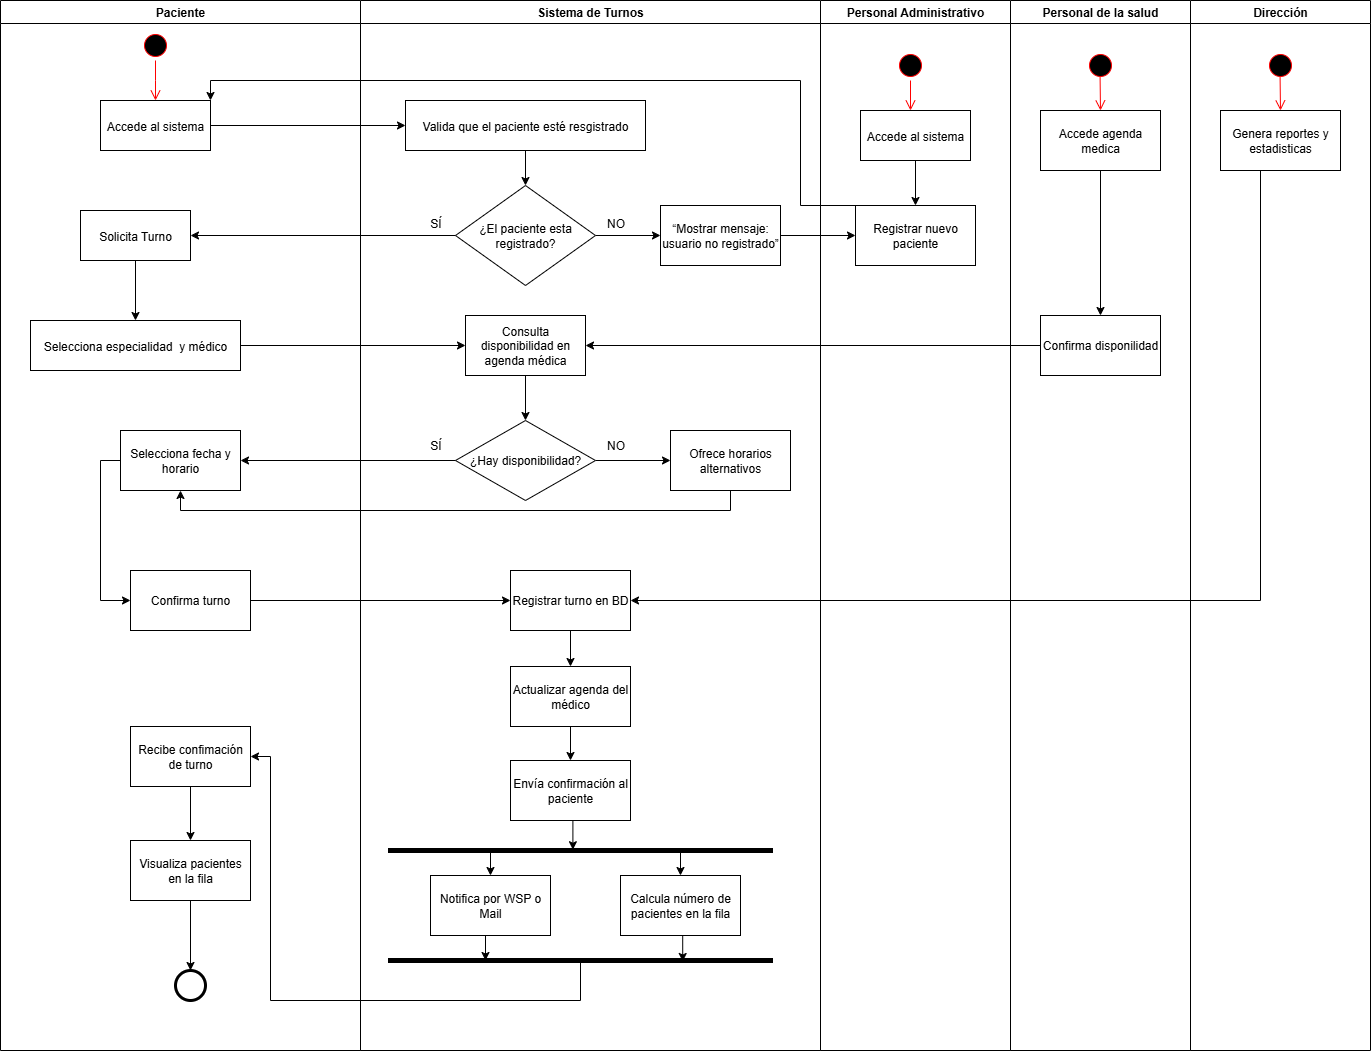

The diagram above was exported from draw.io. Its source (the exported page's mxGraphModel, read from the mxfile embedded in the PNG):
<mxGraphModel dx="1244" dy="707" grid="1" gridSize="10" guides="1" tooltips="1" connect="1" arrows="1" fold="1" page="1" pageScale="1" pageWidth="1169" pageHeight="826" background="none" math="0" shadow="0">
  <root>
    <mxCell id="0" />
    <mxCell id="1" parent="0" />
    <mxCell id="2" value="Paciente" style="swimlane;whiteSpace=wrap" parent="1" vertex="1">
      <mxGeometry x="260" y="100" width="360" height="1050" as="geometry" />
    </mxCell>
    <mxCell id="A7-qb0CivV0STc6iM4li-96" style="edgeStyle=orthogonalEdgeStyle;rounded=0;orthogonalLoop=1;jettySize=auto;html=1;exitX=0.5;exitY=1;exitDx=0;exitDy=0;" edge="1" parent="2" source="5">
      <mxGeometry relative="1" as="geometry">
        <mxPoint x="155" y="60" as="targetPoint" />
      </mxGeometry>
    </mxCell>
    <mxCell id="5" value="" style="ellipse;shape=startState;fillColor=#000000;strokeColor=#ff0000;" parent="2" vertex="1">
      <mxGeometry x="140" y="30" width="30" height="30" as="geometry" />
    </mxCell>
    <mxCell id="10" value="Selecciona especialidad  y médico" style="" parent="2" vertex="1">
      <mxGeometry x="30" y="320" width="210" height="50" as="geometry" />
    </mxCell>
    <mxCell id="A7-qb0CivV0STc6iM4li-99" style="edgeStyle=orthogonalEdgeStyle;rounded=0;orthogonalLoop=1;jettySize=auto;html=1;exitX=0;exitY=0.5;exitDx=0;exitDy=0;entryX=0;entryY=0.5;entryDx=0;entryDy=0;" edge="1" parent="2" source="A7-qb0CivV0STc6iM4li-58" target="A7-qb0CivV0STc6iM4li-98">
      <mxGeometry relative="1" as="geometry" />
    </mxCell>
    <mxCell id="A7-qb0CivV0STc6iM4li-58" value="Selecciona fecha y horario" style="whiteSpace=wrap;html=1;" vertex="1" parent="2">
      <mxGeometry x="120" y="430" width="120" height="60" as="geometry" />
    </mxCell>
    <mxCell id="A7-qb0CivV0STc6iM4li-63" value="" style="edgeStyle=orthogonalEdgeStyle;rounded=0;orthogonalLoop=1;jettySize=auto;html=1;" edge="1" parent="2" source="8" target="10">
      <mxGeometry relative="1" as="geometry" />
    </mxCell>
    <mxCell id="8" value="Solicita Turno" style="" parent="2" vertex="1">
      <mxGeometry x="80" y="210" width="110" height="50" as="geometry" />
    </mxCell>
    <mxCell id="A7-qb0CivV0STc6iM4li-102" value="" style="edgeStyle=orthogonalEdgeStyle;rounded=0;orthogonalLoop=1;jettySize=auto;html=1;" edge="1" parent="2" source="A7-qb0CivV0STc6iM4li-94" target="A7-qb0CivV0STc6iM4li-101">
      <mxGeometry relative="1" as="geometry" />
    </mxCell>
    <mxCell id="A7-qb0CivV0STc6iM4li-94" value="Recibe confimación de turno" style="whiteSpace=wrap;html=1;" vertex="1" parent="2">
      <mxGeometry x="130" y="726" width="120" height="60" as="geometry" />
    </mxCell>
    <mxCell id="A7-qb0CivV0STc6iM4li-98" value="Confirma turno" style="whiteSpace=wrap;html=1;" vertex="1" parent="2">
      <mxGeometry x="130" y="570" width="120" height="60" as="geometry" />
    </mxCell>
    <mxCell id="A7-qb0CivV0STc6iM4li-101" value="Visualiza pacientes en la fila" style="whiteSpace=wrap;html=1;" vertex="1" parent="2">
      <mxGeometry x="130" y="840" width="120" height="60" as="geometry" />
    </mxCell>
    <mxCell id="A7-qb0CivV0STc6iM4li-104" value="" style="points=[[0.145,0.145,0],[0.5,0,0],[0.855,0.145,0],[1,0.5,0],[0.855,0.855,0],[0.5,1,0],[0.145,0.855,0],[0,0.5,0]];shape=mxgraph.bpmn.event;html=1;verticalLabelPosition=bottom;labelBackgroundColor=#ffffff;verticalAlign=top;align=center;perimeter=ellipsePerimeter;outlineConnect=0;aspect=fixed;outline=end;symbol=terminate2;" vertex="1" parent="2">
      <mxGeometry x="175" y="970" width="30" height="30" as="geometry" />
    </mxCell>
    <mxCell id="A7-qb0CivV0STc6iM4li-105" style="edgeStyle=orthogonalEdgeStyle;rounded=0;orthogonalLoop=1;jettySize=auto;html=1;exitX=0.5;exitY=1;exitDx=0;exitDy=0;entryX=0.5;entryY=0;entryDx=0;entryDy=0;entryPerimeter=0;" edge="1" parent="2" source="A7-qb0CivV0STc6iM4li-101" target="A7-qb0CivV0STc6iM4li-104">
      <mxGeometry relative="1" as="geometry" />
    </mxCell>
    <mxCell id="3" value="Sistema de Turnos" style="swimlane;whiteSpace=wrap" parent="1" vertex="1">
      <mxGeometry x="620" y="100" width="460" height="1050" as="geometry" />
    </mxCell>
    <mxCell id="7" value="Accede al sistema" style="" parent="3" vertex="1">
      <mxGeometry x="-260" y="100" width="110" height="50" as="geometry" />
    </mxCell>
    <mxCell id="A7-qb0CivV0STc6iM4li-49" style="edgeStyle=orthogonalEdgeStyle;rounded=0;orthogonalLoop=1;jettySize=auto;html=1;entryX=0.5;entryY=0;entryDx=0;entryDy=0;" edge="1" parent="3" source="15" target="A7-qb0CivV0STc6iM4li-45">
      <mxGeometry relative="1" as="geometry" />
    </mxCell>
    <mxCell id="15" value="Valida que el paciente esté resgistrado" style="" parent="3" vertex="1">
      <mxGeometry x="45" y="100" width="240" height="50" as="geometry" />
    </mxCell>
    <mxCell id="A7-qb0CivV0STc6iM4li-135" value="" style="edgeStyle=orthogonalEdgeStyle;rounded=0;orthogonalLoop=1;jettySize=auto;html=1;entryX=0;entryY=0.5;entryDx=0;entryDy=0;" edge="1" parent="3" source="A7-qb0CivV0STc6iM4li-45" target="A7-qb0CivV0STc6iM4li-172">
      <mxGeometry relative="1" as="geometry">
        <mxPoint x="290" y="235" as="targetPoint" />
      </mxGeometry>
    </mxCell>
    <mxCell id="A7-qb0CivV0STc6iM4li-45" value="¿El paciente esta registrado?" style="rhombus;whiteSpace=wrap;html=1;" vertex="1" parent="3">
      <mxGeometry x="95" y="185" width="140" height="100" as="geometry" />
    </mxCell>
    <mxCell id="A7-qb0CivV0STc6iM4li-47" value="SÍ" style="text;html=1;align=center;verticalAlign=middle;resizable=0;points=[];autosize=1;strokeColor=none;fillColor=none;" vertex="1" parent="3">
      <mxGeometry x="60" y="208" width="30" height="30" as="geometry" />
    </mxCell>
    <mxCell id="A7-qb0CivV0STc6iM4li-42" style="edgeStyle=orthogonalEdgeStyle;rounded=0;orthogonalLoop=1;jettySize=auto;html=1;exitX=1;exitY=0.5;exitDx=0;exitDy=0;entryX=0;entryY=0.5;entryDx=0;entryDy=0;" edge="1" parent="3" source="7" target="15">
      <mxGeometry relative="1" as="geometry" />
    </mxCell>
    <mxCell id="A7-qb0CivV0STc6iM4li-57" value="" style="edgeStyle=orthogonalEdgeStyle;rounded=0;orthogonalLoop=1;jettySize=auto;html=1;" edge="1" parent="3" source="A7-qb0CivV0STc6iM4li-54" target="A7-qb0CivV0STc6iM4li-56">
      <mxGeometry relative="1" as="geometry" />
    </mxCell>
    <mxCell id="A7-qb0CivV0STc6iM4li-54" value="Consulta disponibilidad en agenda médica" style="whiteSpace=wrap;html=1;" vertex="1" parent="3">
      <mxGeometry x="105" y="315" width="120" height="60" as="geometry" />
    </mxCell>
    <mxCell id="A7-qb0CivV0STc6iM4li-66" value="" style="edgeStyle=orthogonalEdgeStyle;rounded=0;orthogonalLoop=1;jettySize=auto;html=1;" edge="1" parent="3" source="A7-qb0CivV0STc6iM4li-56" target="A7-qb0CivV0STc6iM4li-65">
      <mxGeometry relative="1" as="geometry" />
    </mxCell>
    <mxCell id="A7-qb0CivV0STc6iM4li-56" value="¿Hay disponibilidad?" style="rhombus;whiteSpace=wrap;html=1;" vertex="1" parent="3">
      <mxGeometry x="95" y="420" width="140" height="80" as="geometry" />
    </mxCell>
    <mxCell id="A7-qb0CivV0STc6iM4li-65" value="Ofrece horarios alternativos" style="whiteSpace=wrap;html=1;" vertex="1" parent="3">
      <mxGeometry x="310" y="430" width="120" height="60" as="geometry" />
    </mxCell>
    <mxCell id="A7-qb0CivV0STc6iM4li-67" value="NO" style="text;html=1;align=center;verticalAlign=middle;resizable=0;points=[];autosize=1;strokeColor=none;fillColor=none;" vertex="1" parent="3">
      <mxGeometry x="235" y="430" width="40" height="30" as="geometry" />
    </mxCell>
    <mxCell id="A7-qb0CivV0STc6iM4li-60" value="SÍ" style="text;html=1;align=center;verticalAlign=middle;resizable=0;points=[];autosize=1;strokeColor=none;fillColor=none;" vertex="1" parent="3">
      <mxGeometry x="60" y="430" width="30" height="30" as="geometry" />
    </mxCell>
    <mxCell id="A7-qb0CivV0STc6iM4li-75" value="" style="edgeStyle=orthogonalEdgeStyle;rounded=0;orthogonalLoop=1;jettySize=auto;html=1;" edge="1" parent="3" source="A7-qb0CivV0STc6iM4li-73" target="A7-qb0CivV0STc6iM4li-74">
      <mxGeometry relative="1" as="geometry" />
    </mxCell>
    <mxCell id="A7-qb0CivV0STc6iM4li-73" value="Registrar turno en BD" style="whiteSpace=wrap;html=1;" vertex="1" parent="3">
      <mxGeometry x="150" y="570" width="120" height="60" as="geometry" />
    </mxCell>
    <mxCell id="A7-qb0CivV0STc6iM4li-77" value="" style="edgeStyle=orthogonalEdgeStyle;rounded=0;orthogonalLoop=1;jettySize=auto;html=1;" edge="1" parent="3" source="A7-qb0CivV0STc6iM4li-74" target="A7-qb0CivV0STc6iM4li-76">
      <mxGeometry relative="1" as="geometry" />
    </mxCell>
    <mxCell id="A7-qb0CivV0STc6iM4li-74" value="Actualizar agenda del médico" style="whiteSpace=wrap;html=1;" vertex="1" parent="3">
      <mxGeometry x="150" y="666" width="120" height="60" as="geometry" />
    </mxCell>
    <mxCell id="A7-qb0CivV0STc6iM4li-76" value="Envía confirmación al paciente" style="whiteSpace=wrap;html=1;" vertex="1" parent="3">
      <mxGeometry x="150" y="760" width="120" height="60" as="geometry" />
    </mxCell>
    <mxCell id="A7-qb0CivV0STc6iM4li-89" style="edgeStyle=orthogonalEdgeStyle;rounded=0;orthogonalLoop=1;jettySize=auto;html=1;exitX=0.75;exitY=0;exitDx=0;exitDy=0;entryX=0.5;entryY=0;entryDx=0;entryDy=0;" edge="1" parent="3" source="A7-qb0CivV0STc6iM4li-78" target="A7-qb0CivV0STc6iM4li-84">
      <mxGeometry relative="1" as="geometry" />
    </mxCell>
    <mxCell id="A7-qb0CivV0STc6iM4li-91" style="edgeStyle=orthogonalEdgeStyle;rounded=0;orthogonalLoop=1;jettySize=auto;html=1;exitX=0.25;exitY=0;exitDx=0;exitDy=0;entryX=0.5;entryY=0;entryDx=0;entryDy=0;" edge="1" parent="3" source="A7-qb0CivV0STc6iM4li-78" target="A7-qb0CivV0STc6iM4li-81">
      <mxGeometry relative="1" as="geometry" />
    </mxCell>
    <mxCell id="A7-qb0CivV0STc6iM4li-78" value="" style="shape=partialRectangle;whiteSpace=wrap;html=1;left=0;right=0;fillColor=none;strokeWidth=5;" vertex="1" parent="3">
      <mxGeometry x="30" y="850" width="380" height="110" as="geometry" />
    </mxCell>
    <mxCell id="A7-qb0CivV0STc6iM4li-79" style="edgeStyle=orthogonalEdgeStyle;rounded=0;orthogonalLoop=1;jettySize=auto;html=1;exitX=0.5;exitY=1;exitDx=0;exitDy=0;entryX=0.48;entryY=-0.007;entryDx=0;entryDy=0;entryPerimeter=0;" edge="1" parent="3" source="A7-qb0CivV0STc6iM4li-76" target="A7-qb0CivV0STc6iM4li-78">
      <mxGeometry relative="1" as="geometry" />
    </mxCell>
    <mxCell id="A7-qb0CivV0STc6iM4li-92" style="edgeStyle=orthogonalEdgeStyle;rounded=0;orthogonalLoop=1;jettySize=auto;html=1;exitX=0.5;exitY=1;exitDx=0;exitDy=0;entryX=0.25;entryY=1;entryDx=0;entryDy=0;" edge="1" parent="3" source="A7-qb0CivV0STc6iM4li-81" target="A7-qb0CivV0STc6iM4li-78">
      <mxGeometry relative="1" as="geometry" />
    </mxCell>
    <mxCell id="A7-qb0CivV0STc6iM4li-81" value="Notifica por WSP o Mail" style="whiteSpace=wrap;html=1;" vertex="1" parent="3">
      <mxGeometry x="70" y="875" width="120" height="60" as="geometry" />
    </mxCell>
    <mxCell id="A7-qb0CivV0STc6iM4li-84" value="Calcula número de pacientes en la fila" style="whiteSpace=wrap;html=1;" vertex="1" parent="3">
      <mxGeometry x="260" y="875" width="120" height="60" as="geometry" />
    </mxCell>
    <mxCell id="A7-qb0CivV0STc6iM4li-90" style="edgeStyle=orthogonalEdgeStyle;rounded=0;orthogonalLoop=1;jettySize=auto;html=1;exitX=0.5;exitY=1;exitDx=0;exitDy=0;entryX=0.769;entryY=1.009;entryDx=0;entryDy=0;entryPerimeter=0;" edge="1" parent="3" source="A7-qb0CivV0STc6iM4li-84" target="A7-qb0CivV0STc6iM4li-78">
      <mxGeometry relative="1" as="geometry" />
    </mxCell>
    <mxCell id="A7-qb0CivV0STc6iM4li-136" value="NO" style="text;html=1;align=center;verticalAlign=middle;resizable=0;points=[];autosize=1;strokeColor=none;fillColor=none;" vertex="1" parent="3">
      <mxGeometry x="235" y="208" width="40" height="30" as="geometry" />
    </mxCell>
    <mxCell id="A7-qb0CivV0STc6iM4li-172" value="“Mostrar mensaje: usuario no registrado”" style="whiteSpace=wrap;html=1;" vertex="1" parent="3">
      <mxGeometry x="300" y="205" width="120" height="60" as="geometry" />
    </mxCell>
    <mxCell id="A7-qb0CivV0STc6iM4li-55" value="" style="edgeStyle=orthogonalEdgeStyle;rounded=0;orthogonalLoop=1;jettySize=auto;html=1;" edge="1" parent="1" source="10" target="A7-qb0CivV0STc6iM4li-54">
      <mxGeometry relative="1" as="geometry" />
    </mxCell>
    <mxCell id="A7-qb0CivV0STc6iM4li-59" value="" style="edgeStyle=orthogonalEdgeStyle;rounded=0;orthogonalLoop=1;jettySize=auto;html=1;" edge="1" parent="1" source="A7-qb0CivV0STc6iM4li-56" target="A7-qb0CivV0STc6iM4li-58">
      <mxGeometry relative="1" as="geometry" />
    </mxCell>
    <mxCell id="A7-qb0CivV0STc6iM4li-46" style="edgeStyle=orthogonalEdgeStyle;rounded=0;orthogonalLoop=1;jettySize=auto;html=1;exitX=0;exitY=0.5;exitDx=0;exitDy=0;entryX=1;entryY=0.5;entryDx=0;entryDy=0;" edge="1" parent="1" source="A7-qb0CivV0STc6iM4li-45" target="8">
      <mxGeometry relative="1" as="geometry" />
    </mxCell>
    <mxCell id="A7-qb0CivV0STc6iM4li-70" style="edgeStyle=orthogonalEdgeStyle;rounded=0;orthogonalLoop=1;jettySize=auto;html=1;exitX=0.5;exitY=1;exitDx=0;exitDy=0;entryX=0.5;entryY=1;entryDx=0;entryDy=0;" edge="1" parent="1" source="A7-qb0CivV0STc6iM4li-65" target="A7-qb0CivV0STc6iM4li-58">
      <mxGeometry relative="1" as="geometry" />
    </mxCell>
    <mxCell id="A7-qb0CivV0STc6iM4li-93" style="edgeStyle=orthogonalEdgeStyle;rounded=0;orthogonalLoop=1;jettySize=auto;html=1;exitX=0.5;exitY=1;exitDx=0;exitDy=0;entryX=1;entryY=0.5;entryDx=0;entryDy=0;" edge="1" parent="1" source="A7-qb0CivV0STc6iM4li-78" target="A7-qb0CivV0STc6iM4li-94">
      <mxGeometry relative="1" as="geometry">
        <mxPoint x="550" y="1100" as="targetPoint" />
        <mxPoint x="840" y="1070" as="sourcePoint" />
        <Array as="points">
          <mxPoint x="840" y="1100" />
          <mxPoint x="530" y="1100" />
        </Array>
      </mxGeometry>
    </mxCell>
    <mxCell id="6" value="" style="edgeStyle=elbowEdgeStyle;elbow=horizontal;verticalAlign=bottom;endArrow=open;endSize=8;strokeColor=#FF0000;endFill=1;rounded=0;exitX=0.5;exitY=1;exitDx=0;exitDy=0;" parent="1" source="5" target="7" edge="1">
      <mxGeometry x="400" y="140" as="geometry">
        <mxPoint x="415" y="200" as="targetPoint" />
        <mxPoint x="415" y="160" as="sourcePoint" />
        <Array as="points">
          <mxPoint x="415" y="180" />
        </Array>
      </mxGeometry>
    </mxCell>
    <mxCell id="A7-qb0CivV0STc6iM4li-100" style="edgeStyle=orthogonalEdgeStyle;rounded=0;orthogonalLoop=1;jettySize=auto;html=1;exitX=1;exitY=0.5;exitDx=0;exitDy=0;" edge="1" parent="1" source="A7-qb0CivV0STc6iM4li-98" target="A7-qb0CivV0STc6iM4li-73">
      <mxGeometry relative="1" as="geometry" />
    </mxCell>
    <mxCell id="A7-qb0CivV0STc6iM4li-190" value="Dirección" style="swimlane;whiteSpace=wrap" vertex="1" parent="1">
      <mxGeometry x="1450" y="100" width="180" height="1050" as="geometry" />
    </mxCell>
    <mxCell id="A7-qb0CivV0STc6iM4li-194" value="" style="edgeStyle=elbowEdgeStyle;elbow=horizontal;verticalAlign=bottom;endArrow=open;endSize=8;strokeColor=#FF0000;endFill=1;rounded=0;exitX=0.5;exitY=1;exitDx=0;exitDy=0;" edge="1" parent="A7-qb0CivV0STc6iM4li-190">
      <mxGeometry x="-850" y="40" as="geometry">
        <mxPoint x="89.5" y="110" as="targetPoint" />
        <mxPoint x="89.5" y="70" as="sourcePoint" />
      </mxGeometry>
    </mxCell>
    <mxCell id="A7-qb0CivV0STc6iM4li-195" value="" style="ellipse;shape=startState;fillColor=#000000;strokeColor=#ff0000;" vertex="1" parent="A7-qb0CivV0STc6iM4li-190">
      <mxGeometry x="75" y="50" width="30" height="30" as="geometry" />
    </mxCell>
    <mxCell id="A7-qb0CivV0STc6iM4li-197" value="Genera reportes y estadisticas" style="whiteSpace=wrap;html=1;" vertex="1" parent="A7-qb0CivV0STc6iM4li-190">
      <mxGeometry x="30" y="110" width="120" height="60" as="geometry" />
    </mxCell>
    <mxCell id="A7-qb0CivV0STc6iM4li-198" style="edgeStyle=orthogonalEdgeStyle;rounded=0;orthogonalLoop=1;jettySize=auto;html=1;entryX=1;entryY=0.5;entryDx=0;entryDy=0;" edge="1" parent="1" source="A7-qb0CivV0STc6iM4li-197" target="A7-qb0CivV0STc6iM4li-73">
      <mxGeometry relative="1" as="geometry">
        <Array as="points">
          <mxPoint x="1520" y="700" />
        </Array>
      </mxGeometry>
    </mxCell>
    <mxCell id="A7-qb0CivV0STc6iM4li-140" value="Personal Administrativo" style="swimlane;whiteSpace=wrap" vertex="1" parent="1">
      <mxGeometry x="1080" y="100" width="190" height="1050" as="geometry" />
    </mxCell>
    <mxCell id="A7-qb0CivV0STc6iM4li-177" value="Registrar nuevo paciente" style="whiteSpace=wrap;html=1;" vertex="1" parent="A7-qb0CivV0STc6iM4li-140">
      <mxGeometry x="35" y="205" width="120" height="60" as="geometry" />
    </mxCell>
    <mxCell id="A7-qb0CivV0STc6iM4li-201" value="" style="ellipse;shape=startState;fillColor=#000000;strokeColor=#ff0000;" vertex="1" parent="A7-qb0CivV0STc6iM4li-140">
      <mxGeometry x="75" y="50" width="30" height="30" as="geometry" />
    </mxCell>
    <mxCell id="A7-qb0CivV0STc6iM4li-205" value="" style="edgeStyle=elbowEdgeStyle;elbow=horizontal;verticalAlign=bottom;endArrow=open;endSize=8;strokeColor=#FF0000;endFill=1;rounded=0;" edge="1" parent="A7-qb0CivV0STc6iM4li-140">
      <mxGeometry x="-1920" y="-60" as="geometry">
        <mxPoint x="89.5" y="110" as="targetPoint" />
        <mxPoint x="90" y="80" as="sourcePoint" />
      </mxGeometry>
    </mxCell>
    <mxCell id="A7-qb0CivV0STc6iM4li-207" style="edgeStyle=orthogonalEdgeStyle;rounded=0;orthogonalLoop=1;jettySize=auto;html=1;exitX=0.5;exitY=1;exitDx=0;exitDy=0;entryX=0.5;entryY=0;entryDx=0;entryDy=0;" edge="1" parent="A7-qb0CivV0STc6iM4li-140" source="A7-qb0CivV0STc6iM4li-206" target="A7-qb0CivV0STc6iM4li-177">
      <mxGeometry relative="1" as="geometry" />
    </mxCell>
    <mxCell id="A7-qb0CivV0STc6iM4li-206" value="Accede al sistema" style="" vertex="1" parent="A7-qb0CivV0STc6iM4li-140">
      <mxGeometry x="40" y="110" width="110" height="50" as="geometry" />
    </mxCell>
    <mxCell id="A7-qb0CivV0STc6iM4li-180" value="Personal de la salud" style="swimlane;whiteSpace=wrap" vertex="1" parent="A7-qb0CivV0STc6iM4li-140">
      <mxGeometry x="190" width="180" height="1050" as="geometry" />
    </mxCell>
    <mxCell id="A7-qb0CivV0STc6iM4li-185" style="edgeStyle=orthogonalEdgeStyle;rounded=0;orthogonalLoop=1;jettySize=auto;html=1;exitX=0.5;exitY=1;exitDx=0;exitDy=0;entryX=0.5;entryY=0;entryDx=0;entryDy=0;" edge="1" parent="A7-qb0CivV0STc6iM4li-180" source="A7-qb0CivV0STc6iM4li-181" target="A7-qb0CivV0STc6iM4li-183">
      <mxGeometry relative="1" as="geometry" />
    </mxCell>
    <mxCell id="A7-qb0CivV0STc6iM4li-181" value="Accede agenda medica" style="whiteSpace=wrap;html=1;" vertex="1" parent="A7-qb0CivV0STc6iM4li-180">
      <mxGeometry x="30" y="110" width="120" height="60" as="geometry" />
    </mxCell>
    <mxCell id="A7-qb0CivV0STc6iM4li-183" value="Confirma disponilidad" style="whiteSpace=wrap;html=1;" vertex="1" parent="A7-qb0CivV0STc6iM4li-180">
      <mxGeometry x="30" y="315" width="120" height="60" as="geometry" />
    </mxCell>
    <mxCell id="A7-qb0CivV0STc6iM4li-189" value="" style="edgeStyle=elbowEdgeStyle;elbow=horizontal;verticalAlign=bottom;endArrow=open;endSize=8;strokeColor=#FF0000;endFill=1;rounded=0;exitX=0.5;exitY=1;exitDx=0;exitDy=0;" edge="1" parent="A7-qb0CivV0STc6iM4li-180">
      <mxGeometry x="-850" y="40" as="geometry">
        <mxPoint x="89.5" y="110" as="targetPoint" />
        <mxPoint x="89.5" y="70" as="sourcePoint" />
      </mxGeometry>
    </mxCell>
    <mxCell id="A7-qb0CivV0STc6iM4li-188" value="" style="ellipse;shape=startState;fillColor=#000000;strokeColor=#ff0000;" vertex="1" parent="A7-qb0CivV0STc6iM4li-180">
      <mxGeometry x="75" y="50" width="30" height="30" as="geometry" />
    </mxCell>
    <mxCell id="A7-qb0CivV0STc6iM4li-178" value="" style="edgeStyle=orthogonalEdgeStyle;rounded=0;orthogonalLoop=1;jettySize=auto;html=1;" edge="1" parent="1" source="A7-qb0CivV0STc6iM4li-172" target="A7-qb0CivV0STc6iM4li-177">
      <mxGeometry relative="1" as="geometry" />
    </mxCell>
    <mxCell id="A7-qb0CivV0STc6iM4li-199" style="edgeStyle=orthogonalEdgeStyle;rounded=0;orthogonalLoop=1;jettySize=auto;html=1;entryX=1;entryY=0.5;entryDx=0;entryDy=0;" edge="1" parent="1" source="A7-qb0CivV0STc6iM4li-183" target="A7-qb0CivV0STc6iM4li-54">
      <mxGeometry relative="1" as="geometry" />
    </mxCell>
    <mxCell id="A7-qb0CivV0STc6iM4li-210" style="edgeStyle=orthogonalEdgeStyle;rounded=0;orthogonalLoop=1;jettySize=auto;html=1;exitX=0.25;exitY=0;exitDx=0;exitDy=0;entryX=1;entryY=0;entryDx=0;entryDy=0;" edge="1" parent="1" source="A7-qb0CivV0STc6iM4li-177" target="7">
      <mxGeometry relative="1" as="geometry">
        <Array as="points">
          <mxPoint x="1060" y="305" />
          <mxPoint x="1060" y="180" />
          <mxPoint x="470" y="180" />
        </Array>
      </mxGeometry>
    </mxCell>
  </root>
</mxGraphModel>